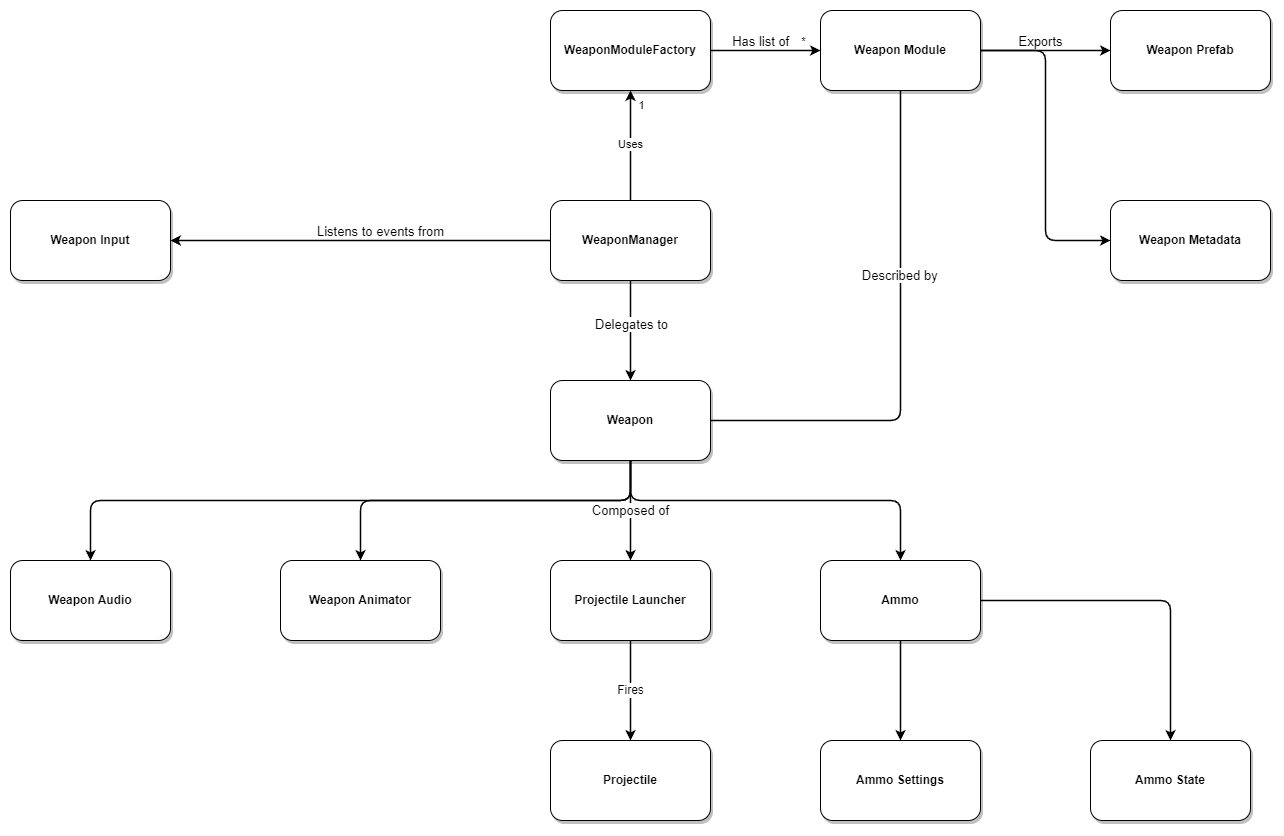

The diagram above was exported from draw.io. Its source (the exported page's mxGraphModel, read from the mxfile embedded in the PNG):
<mxGraphModel dx="3790" dy="1171" grid="1" gridSize="10" guides="1" tooltips="1" connect="1" arrows="1" fold="1" page="1" pageScale="1" pageWidth="850" pageHeight="1100" math="0" shadow="0">
  <root>
    <mxCell id="0" />
    <mxCell id="1" parent="0" />
    <mxCell id="gXgaeKmD-T2SX_t56UML-10" style="edgeStyle=orthogonalEdgeStyle;rounded=1;orthogonalLoop=1;jettySize=auto;html=1;entryX=0;entryY=0.5;entryDx=0;entryDy=0;strokeWidth=1.5;" edge="1" parent="1" source="gXgaeKmD-T2SX_t56UML-3" target="gXgaeKmD-T2SX_t56UML-9">
      <mxGeometry relative="1" as="geometry" />
    </mxCell>
    <mxCell id="gXgaeKmD-T2SX_t56UML-11" value="*" style="edgeLabel;html=1;align=center;verticalAlign=middle;resizable=0;points=[];" vertex="1" connectable="0" parent="gXgaeKmD-T2SX_t56UML-10">
      <mxGeometry x="0.7692" y="2" relative="1" as="geometry">
        <mxPoint x="-5" y="-8" as="offset" />
      </mxGeometry>
    </mxCell>
    <mxCell id="gXgaeKmD-T2SX_t56UML-14" value="Has list of&amp;nbsp;" style="edgeLabel;html=1;align=center;verticalAlign=middle;resizable=0;points=[];fontSize=13;" vertex="1" connectable="0" parent="gXgaeKmD-T2SX_t56UML-10">
      <mxGeometry x="-0.1846" y="-3" relative="1" as="geometry">
        <mxPoint x="7" y="-13" as="offset" />
      </mxGeometry>
    </mxCell>
    <mxCell id="gXgaeKmD-T2SX_t56UML-3" value="&lt;b&gt;WeaponModuleFactory&lt;/b&gt;" style="whiteSpace=wrap;html=1;rounded=1;shadow=1;" vertex="1" parent="1">
      <mxGeometry x="110" y="110" width="160" height="80" as="geometry" />
    </mxCell>
    <mxCell id="gXgaeKmD-T2SX_t56UML-5" value="Uses" style="edgeStyle=orthogonalEdgeStyle;rounded=1;orthogonalLoop=1;jettySize=auto;html=1;strokeWidth=1.5;" edge="1" parent="1" source="gXgaeKmD-T2SX_t56UML-4" target="gXgaeKmD-T2SX_t56UML-3">
      <mxGeometry relative="1" as="geometry">
        <Array as="points">
          <mxPoint x="190" y="280" />
          <mxPoint x="190" y="280" />
        </Array>
      </mxGeometry>
    </mxCell>
    <mxCell id="gXgaeKmD-T2SX_t56UML-7" value="1" style="edgeLabel;html=1;align=center;verticalAlign=middle;resizable=0;points=[];" vertex="1" connectable="0" parent="gXgaeKmD-T2SX_t56UML-5">
      <mxGeometry x="0.74" relative="1" as="geometry">
        <mxPoint x="10" as="offset" />
      </mxGeometry>
    </mxCell>
    <mxCell id="gXgaeKmD-T2SX_t56UML-27" style="edgeStyle=orthogonalEdgeStyle;rounded=1;orthogonalLoop=1;jettySize=auto;html=1;endArrow=classic;endFill=1;strokeWidth=1.5;" edge="1" parent="1" source="gXgaeKmD-T2SX_t56UML-4" target="gXgaeKmD-T2SX_t56UML-23">
      <mxGeometry relative="1" as="geometry" />
    </mxCell>
    <mxCell id="gXgaeKmD-T2SX_t56UML-28" value="Delegates to" style="edgeLabel;html=1;align=center;verticalAlign=middle;resizable=0;points=[];fontSize=13;" vertex="1" connectable="0" parent="gXgaeKmD-T2SX_t56UML-27">
      <mxGeometry x="-0.3167" y="-1" relative="1" as="geometry">
        <mxPoint x="1" y="9" as="offset" />
      </mxGeometry>
    </mxCell>
    <mxCell id="gXgaeKmD-T2SX_t56UML-47" style="edgeStyle=orthogonalEdgeStyle;rounded=1;orthogonalLoop=1;jettySize=auto;html=1;entryX=1;entryY=0.5;entryDx=0;entryDy=0;strokeWidth=1.5;endArrow=classic;endFill=1;" edge="1" parent="1" source="gXgaeKmD-T2SX_t56UML-4" target="gXgaeKmD-T2SX_t56UML-46">
      <mxGeometry relative="1" as="geometry" />
    </mxCell>
    <mxCell id="gXgaeKmD-T2SX_t56UML-48" value="Listens to events from" style="edgeLabel;html=1;align=center;verticalAlign=middle;resizable=0;points=[];fontSize=13;" vertex="1" connectable="0" parent="gXgaeKmD-T2SX_t56UML-47">
      <mxGeometry x="-0.0947" y="-3" relative="1" as="geometry">
        <mxPoint x="1" y="-7" as="offset" />
      </mxGeometry>
    </mxCell>
    <mxCell id="gXgaeKmD-T2SX_t56UML-4" value="&lt;b&gt;WeaponManager&lt;/b&gt;" style="whiteSpace=wrap;html=1;rounded=1;shadow=1;" vertex="1" parent="1">
      <mxGeometry x="110" y="300" width="160" height="80" as="geometry" />
    </mxCell>
    <mxCell id="gXgaeKmD-T2SX_t56UML-16" style="edgeStyle=orthogonalEdgeStyle;rounded=1;orthogonalLoop=1;jettySize=auto;html=1;strokeWidth=1.5;" edge="1" parent="1" source="gXgaeKmD-T2SX_t56UML-9" target="gXgaeKmD-T2SX_t56UML-13">
      <mxGeometry relative="1" as="geometry" />
    </mxCell>
    <mxCell id="gXgaeKmD-T2SX_t56UML-17" value="Exports" style="edgeLabel;html=1;align=center;verticalAlign=middle;resizable=0;points=[];fontSize=13;" vertex="1" connectable="0" parent="gXgaeKmD-T2SX_t56UML-16">
      <mxGeometry x="0.175" y="-4" relative="1" as="geometry">
        <mxPoint x="-16" y="-14" as="offset" />
      </mxGeometry>
    </mxCell>
    <mxCell id="gXgaeKmD-T2SX_t56UML-21" style="edgeStyle=orthogonalEdgeStyle;rounded=1;orthogonalLoop=1;jettySize=auto;html=1;entryX=0;entryY=0.5;entryDx=0;entryDy=0;strokeWidth=1.5;" edge="1" parent="1" source="gXgaeKmD-T2SX_t56UML-9" target="gXgaeKmD-T2SX_t56UML-20">
      <mxGeometry relative="1" as="geometry" />
    </mxCell>
    <mxCell id="gXgaeKmD-T2SX_t56UML-9" value="&lt;b&gt;Weapon Module&lt;br&gt;&lt;/b&gt;" style="whiteSpace=wrap;html=1;rounded=1;shadow=1;" vertex="1" parent="1">
      <mxGeometry x="380" y="110" width="160" height="80" as="geometry" />
    </mxCell>
    <mxCell id="gXgaeKmD-T2SX_t56UML-13" value="&lt;b&gt;Weapon Prefab&lt;br&gt;&lt;/b&gt;" style="whiteSpace=wrap;html=1;rounded=1;shadow=1;" vertex="1" parent="1">
      <mxGeometry x="670" y="110" width="160" height="80" as="geometry" />
    </mxCell>
    <mxCell id="gXgaeKmD-T2SX_t56UML-20" value="&lt;b&gt;Weapon Metadata&lt;br&gt;&lt;/b&gt;" style="whiteSpace=wrap;html=1;rounded=1;shadow=1;" vertex="1" parent="1">
      <mxGeometry x="670" y="300" width="160" height="80" as="geometry" />
    </mxCell>
    <mxCell id="gXgaeKmD-T2SX_t56UML-24" style="edgeStyle=orthogonalEdgeStyle;rounded=1;orthogonalLoop=1;jettySize=auto;html=1;entryX=0.5;entryY=1;entryDx=0;entryDy=0;endArrow=none;endFill=0;strokeWidth=1.5;" edge="1" parent="1" source="gXgaeKmD-T2SX_t56UML-23" target="gXgaeKmD-T2SX_t56UML-9">
      <mxGeometry relative="1" as="geometry" />
    </mxCell>
    <mxCell id="gXgaeKmD-T2SX_t56UML-25" value="&lt;font style=&quot;font-size: 13px;&quot;&gt;Described by&amp;nbsp;&lt;/font&gt;" style="edgeLabel;html=1;align=center;verticalAlign=middle;resizable=0;points=[];" vertex="1" connectable="0" parent="gXgaeKmD-T2SX_t56UML-24">
      <mxGeometry x="0.5344" y="-1" relative="1" as="geometry">
        <mxPoint x="-1" y="63" as="offset" />
      </mxGeometry>
    </mxCell>
    <mxCell id="gXgaeKmD-T2SX_t56UML-30" value="&lt;font style=&quot;font-size: 13px;&quot;&gt;Composed of&lt;/font&gt;" style="edgeStyle=orthogonalEdgeStyle;rounded=1;orthogonalLoop=1;jettySize=auto;html=1;strokeWidth=1.5;endArrow=classic;endFill=1;" edge="1" parent="1" source="gXgaeKmD-T2SX_t56UML-23" target="gXgaeKmD-T2SX_t56UML-29">
      <mxGeometry relative="1" as="geometry" />
    </mxCell>
    <mxCell id="gXgaeKmD-T2SX_t56UML-32" style="edgeStyle=orthogonalEdgeStyle;rounded=1;orthogonalLoop=1;jettySize=auto;html=1;strokeWidth=1.5;endArrow=classic;endFill=1;exitX=0.5;exitY=1;exitDx=0;exitDy=0;" edge="1" parent="1" source="gXgaeKmD-T2SX_t56UML-23" target="gXgaeKmD-T2SX_t56UML-31">
      <mxGeometry relative="1" as="geometry">
        <Array as="points">
          <mxPoint x="190" y="600" />
          <mxPoint x="460" y="600" />
        </Array>
      </mxGeometry>
    </mxCell>
    <mxCell id="gXgaeKmD-T2SX_t56UML-37" style="edgeStyle=orthogonalEdgeStyle;rounded=1;orthogonalLoop=1;jettySize=auto;html=1;strokeWidth=1.5;endArrow=classic;endFill=1;" edge="1" parent="1" source="gXgaeKmD-T2SX_t56UML-23" target="gXgaeKmD-T2SX_t56UML-33">
      <mxGeometry relative="1" as="geometry">
        <Array as="points">
          <mxPoint x="190" y="600" />
          <mxPoint x="-80" y="600" />
        </Array>
      </mxGeometry>
    </mxCell>
    <mxCell id="gXgaeKmD-T2SX_t56UML-38" style="edgeStyle=orthogonalEdgeStyle;rounded=1;orthogonalLoop=1;jettySize=auto;html=1;strokeWidth=1.5;endArrow=classic;endFill=1;" edge="1" parent="1" source="gXgaeKmD-T2SX_t56UML-23" target="gXgaeKmD-T2SX_t56UML-34">
      <mxGeometry relative="1" as="geometry">
        <Array as="points">
          <mxPoint x="190" y="600" />
          <mxPoint x="-350" y="600" />
        </Array>
      </mxGeometry>
    </mxCell>
    <mxCell id="gXgaeKmD-T2SX_t56UML-23" value="&lt;b&gt;Weapon&lt;br&gt;&lt;/b&gt;" style="whiteSpace=wrap;html=1;rounded=1;shadow=1;" vertex="1" parent="1">
      <mxGeometry x="110" y="480" width="160" height="80" as="geometry" />
    </mxCell>
    <mxCell id="gXgaeKmD-T2SX_t56UML-39" value="&lt;font style=&quot;font-size: 12px;&quot;&gt;Fires&lt;/font&gt;" style="edgeStyle=orthogonalEdgeStyle;rounded=1;orthogonalLoop=1;jettySize=auto;html=1;strokeWidth=1.5;endArrow=classic;endFill=1;" edge="1" parent="1" source="gXgaeKmD-T2SX_t56UML-29" target="gXgaeKmD-T2SX_t56UML-36">
      <mxGeometry relative="1" as="geometry" />
    </mxCell>
    <mxCell id="gXgaeKmD-T2SX_t56UML-29" value="&lt;b&gt;Projectile Launcher&lt;br&gt;&lt;/b&gt;" style="whiteSpace=wrap;html=1;rounded=1;shadow=1;" vertex="1" parent="1">
      <mxGeometry x="110" y="660" width="160" height="80" as="geometry" />
    </mxCell>
    <mxCell id="gXgaeKmD-T2SX_t56UML-44" style="edgeStyle=orthogonalEdgeStyle;rounded=1;orthogonalLoop=1;jettySize=auto;html=1;entryX=0.5;entryY=0;entryDx=0;entryDy=0;strokeWidth=1.5;endArrow=classic;endFill=1;" edge="1" parent="1" source="gXgaeKmD-T2SX_t56UML-31" target="gXgaeKmD-T2SX_t56UML-41">
      <mxGeometry relative="1" as="geometry" />
    </mxCell>
    <mxCell id="gXgaeKmD-T2SX_t56UML-45" style="edgeStyle=orthogonalEdgeStyle;rounded=1;orthogonalLoop=1;jettySize=auto;html=1;strokeWidth=1.5;endArrow=classic;endFill=1;" edge="1" parent="1" source="gXgaeKmD-T2SX_t56UML-31" target="gXgaeKmD-T2SX_t56UML-43">
      <mxGeometry relative="1" as="geometry" />
    </mxCell>
    <mxCell id="gXgaeKmD-T2SX_t56UML-31" value="&lt;b&gt;Ammo&lt;br&gt;&lt;/b&gt;" style="whiteSpace=wrap;html=1;rounded=1;shadow=1;" vertex="1" parent="1">
      <mxGeometry x="380" y="660" width="160" height="80" as="geometry" />
    </mxCell>
    <mxCell id="gXgaeKmD-T2SX_t56UML-33" value="&lt;b&gt;Weapon Animator&lt;br&gt;&lt;/b&gt;" style="whiteSpace=wrap;html=1;rounded=1;shadow=1;" vertex="1" parent="1">
      <mxGeometry x="-160" y="660" width="160" height="80" as="geometry" />
    </mxCell>
    <mxCell id="gXgaeKmD-T2SX_t56UML-34" value="&lt;b&gt;Weapon Audio&lt;br&gt;&lt;/b&gt;" style="whiteSpace=wrap;html=1;rounded=1;shadow=1;" vertex="1" parent="1">
      <mxGeometry x="-430" y="660" width="160" height="80" as="geometry" />
    </mxCell>
    <mxCell id="gXgaeKmD-T2SX_t56UML-36" value="&lt;b&gt;Projectile&lt;br&gt;&lt;/b&gt;" style="whiteSpace=wrap;html=1;rounded=1;shadow=1;" vertex="1" parent="1">
      <mxGeometry x="110" y="840" width="160" height="80" as="geometry" />
    </mxCell>
    <mxCell id="gXgaeKmD-T2SX_t56UML-41" value="&lt;b&gt;Ammo Settings&lt;br&gt;&lt;/b&gt;" style="whiteSpace=wrap;html=1;rounded=1;shadow=1;" vertex="1" parent="1">
      <mxGeometry x="380" y="840" width="160" height="80" as="geometry" />
    </mxCell>
    <mxCell id="gXgaeKmD-T2SX_t56UML-43" value="&lt;b&gt;Ammo State&lt;br&gt;&lt;/b&gt;" style="whiteSpace=wrap;html=1;rounded=1;shadow=1;" vertex="1" parent="1">
      <mxGeometry x="650" y="840" width="160" height="80" as="geometry" />
    </mxCell>
    <mxCell id="gXgaeKmD-T2SX_t56UML-46" value="&lt;b&gt;Weapon Input&lt;/b&gt;" style="whiteSpace=wrap;html=1;rounded=1;shadow=1;" vertex="1" parent="1">
      <mxGeometry x="-430" y="300" width="160" height="80" as="geometry" />
    </mxCell>
  </root>
</mxGraphModel>